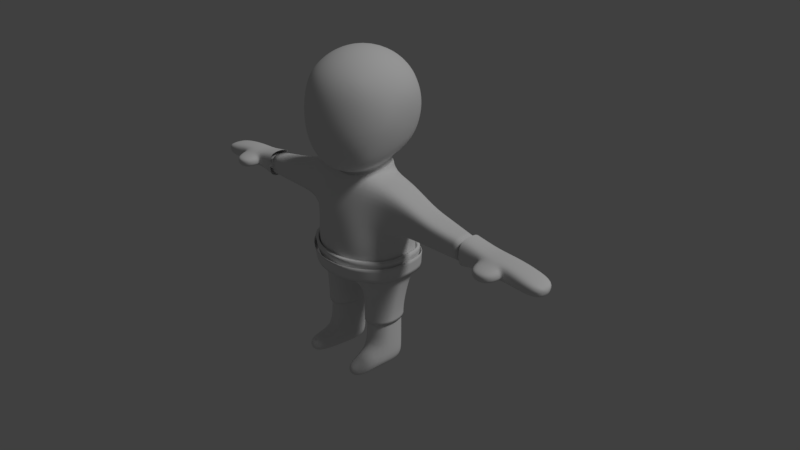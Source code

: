 # Source: hero_base.blend  (saved by Blender 2.79.0; exported with 4.5.12 LTS)
import bpy
from mathutils import Matrix  # noqa: F401  (used for matrix-valued properties, if any)

bpy.ops.wm.read_factory_settings(use_empty=True)
scene = bpy.context.scene
scene.name = 'Scene'

# ---- collections
col_collection_1 = bpy.data.collections.new('Collection 1'); scene.collection.children.link(col_collection_1)

# ---- materials (node trees are filled in below, after node groups)
mat_hero = bpy.data.materials.new('hero')
mat_hero.alpha_threshold = 0.0
mat_hero.use_transparent_shadow = False
mat_hero.roughness = 0.5

# ---- material node trees

# ---- world
world_world = bpy.data.worlds.new('World'); scene.world = world_world
world_world.color = (0.05088, 0.05088, 0.05088)
world_world.use_sun_shadow = False
world_world.sun_shadow_jitter_overblur = 0.0
world_world.cycles.sampling_method = 'MANUAL'

# ---- cameras
cam_camera = bpy.data.cameras.new('Camera')
cam_camera.clip_end = 100.0
cam_camera.lens = 35.0
cam_camera.sensor_width = 32.0
cam_camera.sensor_height = 18.0
cam_camera.ortho_scale = 7.314
cam_camera.dof.focus_distance = 0.0
cam_camera.dof.aperture_fstop = 128.0

# ---- lights
light_lamp = bpy.data.lights.new('Lamp', 'SUN')
light_lamp.transmission_factor = 0.0
light_lamp.cutoff_distance = 30.0
light_lamp.angle = 0.1993
light_lamp.energy = 1.0
light_lamp.shadow_buffer_clip_start = 1.001
light_lamp.shadow_soft_size = 0.1
light_lamp.shadow_cascade_max_distance = 1000.0

# ---- meshes
me_cube_006 = bpy.data.meshes.new('Cube.006')
me_cube_006.from_pydata([(0.4113, 0.002855, -6.61), (0.5554, -0.6979, -6.61), (0.5493, 0.5169, -6.61), (1.094, 0.6037, -6.61), (1.321, 0.005262, -6.61), (1.182, -0.5953, -6.61), (0.4113, 0.002855, -7.627), (0.5331, -0.6667, -7.601), (0.5493, 0.5169, -7.627), (1.094, 0.6037, -7.627), (1.321, 0.005262, -7.627), (1.198, -0.5668, -7.605), (0.4322, 0.002135, -8.234), (0.5453, -0.6391, -8.238), (0.5606, 0.5047, -8.229), (1.086, 0.5901, -8.228), (1.301, 0.003994, -8.233), (1.18, -0.5394, -8.241), (1.256, -1.534, -7.579), (1.256, -1.534, -8.228), (0.6954, -1.643, -7.579), (0.6954, -1.643, -8.227)], [], [(3, 4, 10, 9), (5, 1, 7, 11), (6, 8, 14, 12), (10, 11, 17, 16), (2, 3, 9, 8), (1, 0, 6, 7), (4, 5, 11, 10), (0, 2, 8, 6), (13, 12, 16, 17), (12, 14, 15, 16), (13, 17, 19, 21), (9, 10, 16, 15), (8, 9, 15, 14), (7, 6, 12, 13), (18, 20, 21, 19), (17, 11, 18, 19), (11, 7, 20, 18), (7, 13, 21, 20)])
me_cube_006.polygons.foreach_set('use_smooth', [True] * 18)
_uv = me_cube_006.uv_layers.new(name='UVMap')
_uv.uv.foreach_set('vector', [0.719, 0.9099, 0.6779, 0.9331, 0.6813, 0.8924, 0.6823, 0.8889, 0.6408, 0.9086, 0.6434, 0.8674, 0.6755, 0.8909, 0.6779, 0.8932, 0.6769, 0.8882, 0.6796, 0.8874, 0.6792, 0.8895, 0.6782, 0.8897, 0.6813, 0.8924, 0.6779, 0.8932, 0.6778, 0.8908, 0.6791, 0.8906, 0.719, 0.8733, 0.719, 0.9099, 0.6823, 0.8889, 0.6796, 0.8874, 0.6434, 0.8674, 0.6903, 0.8492, 0.6769, 0.8882, 0.6755, 0.8909, 0.6779, 0.9331, 0.6408, 0.9086, 0.6779, 0.8932, 0.6813, 0.8924, 0.6903, 0.8492, 0.719, 0.8733, 0.6796, 0.8874, 0.6769, 0.8882, 0.6772, 0.8904, 0.6782, 0.8897, 0.6791, 0.8906, 0.6778, 0.8908, 0.6782, 0.8897, 0.6792, 0.8895, 0.6796, 0.8898, 0.6791, 0.8906, 0.6772, 0.8904, 0.6778, 0.8908, 0.6768, 0.8905, 0.6757, 0.8901, 0.6823, 0.8889, 0.6813, 0.8924, 0.6791, 0.8906, 0.6796, 0.8898, 0.6796, 0.8874, 0.6823, 0.8889, 0.6796, 0.8898, 0.6792, 0.8895, 0.6755, 0.8909, 0.6769, 0.8882, 0.6782, 0.8897, 0.6772, 0.8904, 0.677, 0.8908, 0.6765, 0.8907, 0.6757, 0.8901, 0.6768, 0.8905, 0.6778, 0.8908, 0.6779, 0.8932, 0.677, 0.8908, 0.6768, 0.8905, 0.6779, 0.8932, 0.6755, 0.8909, 0.6765, 0.8907, 0.677, 0.8908, 0.6755, 0.8909, 0.6772, 0.8904, 0.6757, 0.8901, 0.6765, 0.8907])
me_cube_006.materials.append(mat_hero)
me_cube_006.use_remesh_preserve_volume = False
me_cube_006.use_remesh_preserve_attributes = False
me_cube_006.use_mirror_vertex_groups = False
me_cube_006.update()
me_cube_005 = bpy.data.meshes.new('Cube.005')
me_cube_005.from_pydata([(0.6724, -1.434, -4.31), (0.0, -1.452, -4.32), (1.677, -0.746, -4.284), (0.6219, 1.24, -4.28), (0.0, 1.298, -4.282), (1.738, -0.0002563, -4.265), (1.644, 1.068, -4.276), (0.6301, -1.308, -4.792), (0.0, -1.373, -4.799), (1.666, -0.7347, -4.77), (0.5809, 1.192, -4.767), (0.0, 1.291, -4.766), (1.724, -4.424e-05, -4.748), (1.629, 1.058, -4.768)], [], [(10, 3, 6, 13), (0, 7, 9, 2), (6, 5, 12, 13), (5, 2, 9, 12), (4, 3, 10, 11), (0, 1, 8, 7)])
me_cube_005.polygons.foreach_set('use_smooth', [True] * 6)
_uv = me_cube_005.uv_layers.new(name='UVMap')
_uv.uv.foreach_set('vector', [0.694, 0.9262, 0.6954, 0.9124, 0.7212, 0.9124, 0.7222, 0.9256, 0.7895, 0.8933, 0.7942, 0.9062, 0.7656, 0.9163, 0.7619, 0.9038, 0.7212, 0.9124, 0.7456, 0.9083, 0.7484, 0.9207, 0.7222, 0.9256, 0.7456, 0.9083, 0.7619, 0.9038, 0.7656, 0.9163, 0.7484, 0.9207, 0.6769, 0.9116, 0.6954, 0.9124, 0.694, 0.9262, 0.6765, 0.9256, 0.7895, 0.8933, 0.8057, 0.8879, 0.8099, 0.9008, 0.7942, 0.9062])
me_cube_005.materials.append(mat_hero)
me_cube_005.use_remesh_preserve_volume = False
me_cube_005.use_remesh_preserve_attributes = False
me_cube_005.use_mirror_vertex_groups = False
me_cube_005.update()
me_cube_004 = bpy.data.meshes.new('Cube.004')
me_cube_004.from_pydata([(0.0, -1.084, -5.288), (0.0, 0.9608, -5.288), (0.3849, 0.002431, -5.278), (0.5678, 0.7858, -5.254), (0.6054, -0.9105, -5.258), (1.546, 0.00251, -5.2), (1.399, -0.5564, -5.206), (1.287, 0.858, -5.225), (0.0, 3.553e-15, -5.319), (0.3295, 0.00467, -6.219), (0.5102, -0.7661, -6.222), (0.49, 0.5731, -6.228), (1.137, 0.672, -6.237), (1.402, 0.007782, -6.231), (1.24, -0.6523, -6.227), (0.3295, 0.00568, -6.61), (0.5084, -0.765, -6.61), (0.4935, 0.5768, -6.61), (1.135, 0.6742, -6.61), (1.402, 0.01047, -6.61), (1.239, -0.654, -6.61), (0.6522, -1.371, -4.298), (0.0, -1.386, -4.306), (1.62, -0.7117, -4.278), (0.613, 1.174, -4.276), (0.0, 1.231, -4.278), (1.671, -0.0004323, -4.263), (1.595, 1.022, -4.271), (0.6101, -1.245, -4.78), (0.0, -1.307, -4.785), (1.609, -0.7, -4.764), (0.5721, 1.125, -4.763), (0.0, 1.225, -4.762), (1.657, -0.000193, -4.746), (1.581, 1.012, -4.764)], [], [(2, 3, 11, 9), (28, 29, 0, 4), (3, 7, 12, 11), (32, 31, 3, 1), (33, 30, 6, 5), (34, 33, 5, 7), (28, 4, 6, 30), (8, 2, 4, 0), (1, 3, 2, 8), (9, 11, 17, 15), (13, 14, 20, 19), (4, 2, 9, 10), (5, 6, 14, 13), (7, 5, 13, 12), (6, 4, 10, 14), (14, 10, 16, 20), (12, 13, 19, 18), (11, 12, 18, 17), (10, 9, 15, 16), (31, 24, 27, 34), (3, 31, 34, 7), (21, 28, 30, 23), (27, 26, 33, 34), (26, 23, 30, 33), (25, 24, 31, 32), (21, 22, 29, 28)])
me_cube_004.polygons.foreach_set('use_smooth', [True] * 26)
_uv = me_cube_004.uv_layers.new(name='UVMap')
_uv.uv.foreach_set('vector', [0.4548, 0.7286, 0.4738, 0.7022, 0.479, 0.729, 0.4768, 0.733, 0.4698, 0.7887, 0.4448, 0.7939, 0.4408, 0.7714, 0.4663, 0.7647, 0.4738, 0.7022, 0.5001, 0.7123, 0.4852, 0.7291, 0.479, 0.729, 0.4658, 0.6673, 0.4854, 0.681, 0.4738, 0.7022, 0.4535, 0.6882, 0.5224, 0.7416, 0.5132, 0.7678, 0.4992, 0.7551, 0.5061, 0.7392, 0.5191, 0.7038, 0.5224, 0.7416, 0.5061, 0.7392, 0.5001, 0.7123, 0.4698, 0.7887, 0.4663, 0.7647, 0.4992, 0.7551, 0.5132, 0.7678, 0.4408, 0.7263, 0.4548, 0.7286, 0.4663, 0.7647, 0.4408, 0.7714, 0.4535, 0.6882, 0.4738, 0.7022, 0.4548, 0.7286, 0.4408, 0.7263, 0.4768, 0.733, 0.479, 0.729, 0.4805, 0.7314, 0.4793, 0.7334, 0.4863, 0.7352, 0.4832, 0.739, 0.4823, 0.737, 0.4838, 0.7346, 0.4663, 0.7647, 0.4548, 0.7286, 0.4768, 0.733, 0.4782, 0.7383, 0.5061, 0.7392, 0.4992, 0.7551, 0.4832, 0.739, 0.4863, 0.7352, 0.5001, 0.7123, 0.5061, 0.7392, 0.4863, 0.7352, 0.4852, 0.7291, 0.4992, 0.7551, 0.4663, 0.7647, 0.4782, 0.7383, 0.4832, 0.739, 0.4832, 0.739, 0.4782, 0.7383, 0.4797, 0.7363, 0.4823, 0.737, 0.4852, 0.7291, 0.4863, 0.7352, 0.4838, 0.7346, 0.4829, 0.7319, 0.479, 0.729, 0.4852, 0.7291, 0.4829, 0.7319, 0.4805, 0.7314, 0.4782, 0.7383, 0.4768, 0.733, 0.4793, 0.7334, 0.4797, 0.7363, 0.5573, 0.6615, 0.5572, 0.6745, 0.5311, 0.6762, 0.5307, 0.6632, 0.4738, 0.7022, 0.4854, 0.681, 0.5191, 0.7038, 0.5001, 0.7123, 0.4546, 0.6761, 0.4556, 0.663, 0.4855, 0.664, 0.4854, 0.6767, 0.5311, 0.6762, 0.5042, 0.6769, 0.504, 0.6642, 0.5307, 0.6632, 0.5042, 0.6769, 0.4854, 0.6767, 0.4855, 0.664, 0.504, 0.6642, 0.5733, 0.6734, 0.5572, 0.6745, 0.5573, 0.6615, 0.5725, 0.6607, 0.4546, 0.6761, 0.4377, 0.6733, 0.4397, 0.6607, 0.4556, 0.663])
me_cube_004.materials.append(mat_hero)
me_cube_004.use_remesh_preserve_volume = False
me_cube_004.use_remesh_preserve_attributes = False
me_cube_004.use_mirror_vertex_groups = False
me_cube_004.update()
me_cube_003 = bpy.data.meshes.new('Cube.003')
me_cube_003.from_pydata([(0.0, -0.8661, -2.041), (0.0, 0.911, -2.056), (0.8841, 1.01e-05, -1.892), (0.7661, 0.6639, -1.911), (0.7615, -0.7953, -1.903), (1.427, 7.312e-06, -2.014), (1.432, -0.5813, -2.026), (1.427, 0.6587, -2.028), (0.6724, -1.194, -3.36), (0.0, -1.286, -3.359), (0.6625, 0.8022, -3.358), (0.0, 0.9119, -3.358), (1.45, -4.35e-05, -3.396), (1.446, -0.588, -3.373), (1.438, 0.6671, -3.371), (0.6542, 0.8024, -2.711), (0.0, 0.9118, -2.711), (2.521, 7.648e-09, -2.414), (1.422, 0.6735, -2.712), (0.6606, -1.069, -2.703), (0.0, -1.159, -2.699), (1.429, -0.5985, -2.71), (0.6191, -1.263, -4.271), (0.0, -1.274, -4.276), (1.521, -0.6518, -4.262), (0.6003, 1.058, -4.262), (0.0, 1.116, -4.265), (1.554, -9.334e-05, -4.258), (1.509, 0.9433, -4.258), (2.519, -0.4452, -2.428), (2.521, 0.4445, -2.428), (2.508, 7.648e-09, -3.366), (2.51, -0.4453, -3.352), (2.511, 0.4448, -3.353), (2.511, 0.4597, -2.889), (2.51, -0.4598, -2.889), (3.071, 7.648e-09, -2.56), (3.07, -0.4468, -2.575), (3.07, 0.4468, -2.575), (3.061, 7.648e-09, -3.366), (3.063, -0.4464, -3.351), (3.063, 0.4464, -3.351), (3.064, 0.4599, -2.889), (3.064, -0.4599, -2.889), (4.178, 1.558e-08, -2.734), (4.18, -0.3195, -2.748), (4.18, 0.3195, -2.748), (4.171, 1.558e-08, -3.375), (4.174, -0.3181, -3.362), (4.174, 0.3181, -3.362), (4.176, 0.3334, -3.099), (4.176, -0.3334, -3.099), (0.5765, -1.143, -4.734), (0.0, -1.201, -4.739), (1.516, -0.6398, -4.723), (0.5576, 1.016, -4.72), (0.0, 1.117, -4.72), (1.544, -0.0002446, -4.714), (1.501, 0.9363, -4.72), (0.0, 0.867, -1.787), (0.7232, 0.6592, -1.696), (0.8461, 0.0004402, -1.749), (0.719, -0.7213, -1.804), (0.0, -0.8213, -1.931)], [], [(61, 62, 4, 2), (59, 60, 3, 1), (60, 61, 2, 3), (62, 63, 0, 4), (15, 3, 7, 18), (2, 4, 6, 5), (3, 2, 5, 7), (19, 8, 13, 21), (25, 10, 14, 28), (13, 12, 31, 32), (21, 13, 32, 35), (16, 15, 10, 11), (19, 20, 9, 8), (4, 0, 20, 19), (1, 3, 15, 16), (18, 7, 30, 34), (14, 18, 34, 33), (4, 19, 21, 6), (10, 15, 18, 14), (55, 25, 28, 58), (8, 22, 24, 13), (14, 12, 27, 28), (12, 13, 24, 27), (11, 10, 25, 26), (8, 9, 23, 22), (5, 6, 29, 17), (6, 21, 35, 29), (7, 5, 17, 30), (12, 14, 33, 31), (35, 32, 40, 43), (33, 34, 42, 41), (17, 29, 37, 36), (31, 33, 41, 39), (34, 30, 38, 42), (29, 35, 43, 37), (32, 31, 39, 40), (30, 17, 36, 38), (40, 39, 47, 48), (36, 37, 45, 44), (42, 38, 46, 50), (41, 42, 50, 49), (39, 41, 49, 47), (38, 36, 44, 46), (43, 40, 48, 51), (37, 43, 51, 45), (22, 52, 54, 24), (28, 27, 57, 58), (27, 24, 54, 57), (26, 25, 55, 56), (22, 23, 53, 52)])
me_cube_003.polygons.foreach_set('use_smooth', [True] * 50)
_uv = me_cube_003.uv_layers.new(name='UVMap')
_uv.uv.foreach_set('vector', [0.4502, 0.08262, 0.4039, 0.05356, 0.4074, 0.04402, 0.4543, 0.07254, 0.5335, 0.1018, 0.4883, 0.09852, 0.4896, 0.08395, 0.5376, 0.08577, 0.4883, 0.09852, 0.4502, 0.08262, 0.4543, 0.07254, 0.4896, 0.08395, 0.4039, 0.05356, 0.3601, 0.02878, 0.362, 0.02269, 0.4074, 0.04402, 0.08469, 0.2301, 0.04659, 0.1995, 0.07619, 0.1815, 0.0993, 0.1927, 0.03937, 0.1592, 0.04887, 0.1108, 0.07505, 0.1384, 0.07053, 0.1588, 0.04659, 0.1995, 0.03937, 0.1592, 0.07053, 0.1588, 0.07619, 0.1815, 0.09015, 0.08367, 0.1252, 0.07375, 0.1347, 0.1285, 0.0997, 0.1266, 0.1795, 0.2617, 0.1233, 0.2416, 0.1348, 0.1946, 0.1894, 0.2086, 0.1347, 0.1285, 0.1423, 0.1582, 0.1099, 0.1595, 0.1084, 0.1556, 0.0997, 0.1266, 0.1347, 0.1285, 0.1084, 0.1556, 0.1043, 0.1538, 0.06928, 0.2679, 0.08469, 0.2301, 0.1233, 0.2416, 0.1107, 0.2831, 0.09015, 0.08367, 0.07811, 0.04712, 0.1165, 0.03556, 0.1252, 0.07375, 0.04887, 0.1108, 0.03749, 0.06485, 0.07811, 0.04712, 0.09015, 0.08367, 0.03059, 0.2494, 0.04659, 0.1995, 0.08469, 0.2301, 0.06928, 0.2679, 0.0993, 0.1927, 0.07619, 0.1815, 0.09936, 0.1647, 0.1046, 0.1662, 0.1348, 0.1946, 0.0993, 0.1927, 0.1046, 0.1662, 0.109, 0.1638, 0.04887, 0.1108, 0.09015, 0.08367, 0.0997, 0.1266, 0.07505, 0.1384, 0.1233, 0.2416, 0.08469, 0.2301, 0.0993, 0.1927, 0.1348, 0.1946, 0.2074, 0.2699, 0.1795, 0.2617, 0.1894, 0.2086, 0.2171, 0.2115, 0.1252, 0.07375, 0.1763, 0.06023, 0.1874, 0.1212, 0.1347, 0.1285, 0.1348, 0.1946, 0.1423, 0.1582, 0.1904, 0.1565, 0.1894, 0.2086, 0.1423, 0.1582, 0.1347, 0.1285, 0.1874, 0.1212, 0.1904, 0.1565, 0.1107, 0.2831, 0.1233, 0.2416, 0.1795, 0.2617, 0.1708, 0.2996, 0.1252, 0.07375, 0.1165, 0.03556, 0.1714, 0.02462, 0.1763, 0.06023, 0.07053, 0.1588, 0.07505, 0.1384, 0.09903, 0.1551, 0.098, 0.1599, 0.07505, 0.1384, 0.0997, 0.1266, 0.1043, 0.1538, 0.09903, 0.1551, 0.07619, 0.1815, 0.07053, 0.1588, 0.098, 0.1599, 0.09936, 0.1647, 0.1423, 0.1582, 0.1348, 0.1946, 0.109, 0.1638, 0.1099, 0.1595, 0.1043, 0.1538, 0.1084, 0.1556, 0.1056, 0.1585, 0.1042, 0.1579, 0.109, 0.1638, 0.1046, 0.1662, 0.1042, 0.1616, 0.1057, 0.161, 0.098, 0.1599, 0.09903, 0.1551, 0.1032, 0.1582, 0.1025, 0.1598, 0.1099, 0.1595, 0.109, 0.1638, 0.1057, 0.161, 0.1062, 0.1598, 0.1046, 0.1662, 0.09936, 0.1647, 0.1032, 0.1614, 0.1042, 0.1616, 0.09903, 0.1551, 0.1043, 0.1538, 0.1042, 0.1579, 0.1032, 0.1582, 0.1084, 0.1556, 0.1099, 0.1595, 0.1062, 0.1598, 0.1056, 0.1585, 0.09936, 0.1647, 0.098, 0.1599, 0.1025, 0.1598, 0.1032, 0.1614, 0.1056, 0.1585, 0.1062, 0.1598, 0.1046, 0.1598, 0.1046, 0.1598, 0.1025, 0.1598, 0.1032, 0.1582, 0.1045, 0.1598, 0.1046, 0.1598, 0.1042, 0.1616, 0.1032, 0.1614, 0.1046, 0.1598, 0.1046, 0.1598, 0.1057, 0.161, 0.1042, 0.1616, 0.1046, 0.1598, 0.1046, 0.1598, 0.1062, 0.1598, 0.1057, 0.161, 0.1046, 0.1598, 0.1046, 0.1598, 0.1032, 0.1614, 0.1025, 0.1598, 0.1046, 0.1598, 0.1046, 0.1598, 0.1042, 0.1579, 0.1056, 0.1585, 0.1046, 0.1598, 0.1045, 0.1598, 0.1032, 0.1582, 0.1042, 0.1579, 0.1045, 0.1598, 0.1045, 0.1598, 0.1763, 0.06023, 0.2046, 0.05541, 0.2145, 0.1183, 0.1874, 0.1212, 0.1894, 0.2086, 0.1904, 0.1565, 0.2171, 0.1555, 0.2171, 0.2115, 0.1904, 0.1565, 0.1874, 0.1212, 0.2145, 0.1183, 0.2171, 0.1555, 0.1708, 0.2996, 0.1795, 0.2617, 0.2074, 0.2699, 0.1996, 0.3059, 0.1763, 0.06023, 0.1714, 0.02462, 0.1997, 0.02085, 0.2046, 0.05541])
me_cube_003.materials.append(mat_hero)
me_cube_003.use_remesh_preserve_volume = False
me_cube_003.use_remesh_preserve_attributes = False
me_cube_003.use_mirror_vertex_groups = False
me_cube_003.update()
me_cube_002 = bpy.data.meshes.new('Cube.002')
me_cube_002.from_pydata([(4.204, 0.0007037, -2.629), (4.198, -0.387, -2.666), (4.195, 0.3892, -2.667), (4.205, 0.0006175, -3.479), (4.198, -0.3866, -3.442), (4.196, 0.3865, -3.443), (4.17, 0.4414, -3.104), (4.175, -0.4414, -3.098), (4.933, 0.02172, -2.79), (4.896, -0.3338, -2.806), (4.926, 0.4239, -2.843), (4.96, 0.00127, -3.307), (4.919, -0.3386, -3.297), (4.954, 0.3959, -3.262), (4.943, 0.4411, -3.133), (4.83, -0.3921, -3.133), (5.496, 0.02191, -2.789), (5.521, -0.3117, -2.8), (5.494, 0.4181, -2.837), (5.505, 0.001314, -3.314), (5.541, -0.3361, -3.303), (5.507, 0.393, -3.271), (5.514, 0.441, -3.14), (5.629, -0.3905, -3.12), (6.32, -0.4403, -3.115), (6.305, -0.3967, -3.357), (6.321, 0.4403, -3.121), (6.335, 0.3921, -2.935), (6.333, 0.0006372, -2.891), (6.332, -0.3887, -2.931), (6.288, 0.000365, -3.403), (6.306, 0.3964, -3.357), (4.789, -0.4537, -3.13), (4.828, -0.4454, -3.244), (4.832, -0.4777, -2.888), (5.669, -0.4476, -3.124), (5.63, -0.4456, -3.243), (5.627, -0.4657, -2.886), (4.938, -0.8734, -3.13), (4.959, -0.8342, -3.317), (4.957, -0.8592, -2.991), (5.519, -0.8734, -3.129), (5.498, -0.8342, -3.317), (5.5, -0.8592, -2.991), (6.8, -0.3239, -3.117), (6.832, -0.257, -3.386), (6.8, 0.324, -3.117), (6.861, 0.2276, -3.078), (6.862, 7.709e-05, -3.066), (6.861, -0.2274, -3.078), (6.841, 3.139e-08, -3.402), (6.832, 0.257, -3.386)], [], [(7, 4, 12, 15), (1, 7, 15, 9), (4, 3, 11, 12), (0, 1, 9, 8), (6, 2, 10, 14), (5, 6, 14, 13), (3, 5, 13, 11), (2, 0, 8, 10), (13, 14, 22, 21), (11, 13, 21, 19), (10, 8, 16, 18), (17, 9, 34, 37), (15, 12, 33, 32), (12, 11, 19, 20), (8, 9, 17, 16), (14, 10, 18, 22), (22, 18, 27, 26), (29, 24, 44, 49), (21, 22, 26, 31), (19, 21, 31, 30), (18, 16, 28, 27), (23, 20, 25, 24), (17, 23, 24, 29), (20, 19, 30, 25), (16, 17, 29, 28), (32, 33, 39, 38), (36, 35, 41, 42), (9, 15, 32, 34), (20, 23, 35, 36), (23, 17, 37, 35), (12, 20, 36, 33), (38, 39, 42, 41), (40, 38, 41, 43), (33, 36, 42, 39), (35, 37, 43, 41), (34, 32, 38, 40), (37, 34, 40, 43), (44, 45, 50, 51, 46, 47, 48, 49), (25, 30, 50, 45), (28, 29, 49, 48), (26, 27, 47, 46), (31, 26, 46, 51), (30, 31, 51, 50), (27, 28, 48, 47), (24, 25, 45, 44)])
me_cube_002.polygons.foreach_set('use_smooth', [True] * 45)
_uv = me_cube_002.uv_layers.new(name='UVMap')
_uv.uv.foreach_set('vector', [0.7575, 0.9275, 0.7306, 0.9497, 0.7174, 0.9095, 0.723, 0.9094, 0.7588, 0.8853, 0.7575, 0.9275, 0.723, 0.9094, 0.7214, 0.8998, 0.7306, 0.9497, 0.6933, 0.9497, 0.7116, 0.9089, 0.7174, 0.9095, 0.7366, 0.857, 0.7588, 0.8853, 0.7214, 0.8998, 0.7167, 0.8957, 0.6619, 0.8869, 0.6966, 0.8502, 0.7098, 0.8971, 0.7077, 0.9014, 0.663, 0.9234, 0.6619, 0.8869, 0.7077, 0.9014, 0.7076, 0.9034, 0.6933, 0.9497, 0.663, 0.9234, 0.7076, 0.9034, 0.7116, 0.9089, 0.6966, 0.8502, 0.7366, 0.857, 0.7167, 0.8957, 0.7098, 0.8971, 0.7076, 0.9034, 0.7077, 0.9014, 0.7132, 0.9023, 0.7132, 0.9027, 0.7116, 0.9089, 0.7076, 0.9034, 0.7132, 0.9027, 0.7141, 0.9035, 0.7098, 0.8971, 0.7167, 0.8957, 0.7148, 0.9012, 0.7135, 0.9015, 0.7156, 0.9019, 0.7214, 0.8998, 0.721, 0.9017, 0.7157, 0.9025, 0.723, 0.9094, 0.7174, 0.9095, 0.7187, 0.9088, 0.7207, 0.9073, 0.7174, 0.9095, 0.7116, 0.9089, 0.7141, 0.9035, 0.7151, 0.9035, 0.7167, 0.8957, 0.7214, 0.8998, 0.7156, 0.9019, 0.7148, 0.9012, 0.7077, 0.9014, 0.7098, 0.8971, 0.7135, 0.9015, 0.7132, 0.9023, 0.7132, 0.9023, 0.7135, 0.9015, 0.7144, 0.9025, 0.7144, 0.9025, 0.7144, 0.9025, 0.7145, 0.9025, 0.7145, 0.9025, 0.7145, 0.9025, 0.7132, 0.9027, 0.7132, 0.9023, 0.7144, 0.9025, 0.7145, 0.9025, 0.7141, 0.9035, 0.7132, 0.9027, 0.7145, 0.9025, 0.7145, 0.9025, 0.7135, 0.9015, 0.7148, 0.9012, 0.7144, 0.9025, 0.7144, 0.9025, 0.7153, 0.9029, 0.7151, 0.9035, 0.7145, 0.9025, 0.7145, 0.9025, 0.7156, 0.9019, 0.7153, 0.9029, 0.7145, 0.9025, 0.7144, 0.9025, 0.7151, 0.9035, 0.7141, 0.9035, 0.7145, 0.9025, 0.7145, 0.9025, 0.7148, 0.9012, 0.7156, 0.9019, 0.7144, 0.9025, 0.7144, 0.9025, 0.7207, 0.9073, 0.7187, 0.9088, 0.7164, 0.9036, 0.7166, 0.9034, 0.7154, 0.9032, 0.7155, 0.903, 0.7161, 0.9031, 0.716, 0.9033, 0.7214, 0.8998, 0.723, 0.9094, 0.7207, 0.9073, 0.721, 0.9017, 0.7151, 0.9035, 0.7153, 0.9029, 0.7155, 0.903, 0.7154, 0.9032, 0.7153, 0.9029, 0.7156, 0.9019, 0.7157, 0.9025, 0.7155, 0.903, 0.7174, 0.9095, 0.7151, 0.9035, 0.7154, 0.9032, 0.7187, 0.9088, 0.7166, 0.9034, 0.7164, 0.9036, 0.716, 0.9033, 0.7161, 0.9031, 0.7167, 0.9032, 0.7166, 0.9034, 0.7161, 0.9031, 0.7161, 0.903, 0.7187, 0.9088, 0.7154, 0.9032, 0.716, 0.9033, 0.7164, 0.9036, 0.7155, 0.903, 0.7157, 0.9025, 0.7161, 0.903, 0.7161, 0.9031, 0.721, 0.9017, 0.7207, 0.9073, 0.7166, 0.9034, 0.7167, 0.9032, 0.7157, 0.9025, 0.721, 0.9017, 0.7167, 0.9032, 0.7161, 0.903, 0.7145, 0.9025, 0.7145, 0.9025, 0.7145, 0.9025, 0.7145, 0.9025, 0.7145, 0.9025, 0.7145, 0.9025, 0.7145, 0.9025, 0.7145, 0.9025, 0.7145, 0.9025, 0.7145, 0.9025, 0.7145, 0.9025, 0.7145, 0.9025, 0.7144, 0.9025, 0.7144, 0.9025, 0.7145, 0.9025, 0.7145, 0.9025, 0.7144, 0.9025, 0.7144, 0.9025, 0.7145, 0.9025, 0.7145, 0.9025, 0.7145, 0.9025, 0.7144, 0.9025, 0.7145, 0.9025, 0.7145, 0.9025, 0.7145, 0.9025, 0.7145, 0.9025, 0.7145, 0.9025, 0.7145, 0.9025, 0.7144, 0.9025, 0.7144, 0.9025, 0.7145, 0.9025, 0.7145, 0.9025, 0.7145, 0.9025, 0.7145, 0.9025, 0.7145, 0.9025, 0.7145, 0.9025])
me_cube_002.materials.append(mat_hero)
me_cube_002.use_remesh_preserve_volume = False
me_cube_002.use_remesh_preserve_attributes = False
me_cube_002.use_mirror_vertex_groups = False
me_cube_002.update()
me_cube_001 = bpy.data.meshes.new('Cube.001')
me_cube_001.from_pydata([(1.0, -1.0, -1.509), (1.0, -1.0, 1.0), (1.0, 1.0, -1.0), (1.0, 1.0, 1.0), (0.0, 1.078, -1.225), (0.0, 1.225, 1.225), (1.225, 1.225, 0.0), (1.225, 0.0, -1.225), (1.225, 0.0, 1.225), (1.225, -1.225, -0.2861), (0.0, -1.225, -1.733), (0.0, -1.225, 1.225), (0.0, 0.0, 1.732), (0.0, -0.8222, -2.061), (0.0, -1.732, -0.2861), (1.637, 0.0, 0.0), (0.0, 1.534, 0.0), (0.5246, 1.167, 1.167), (1.167, 1.167, -0.5246), (1.167, 0.5246, -1.167), (1.167, -0.5246, 1.167), (1.167, -1.167, -0.9507), (0.5246, -1.167, -1.676), (0.5246, 1.027, -1.167), (1.167, 1.167, 0.5246), (1.167, -0.5246, -1.414), (1.167, 0.5246, 1.167), (1.167, -1.167, 0.5246), (0.5246, -1.167, 1.167), (0.0, -0.6628, 1.6), (0.0, 0.6628, 1.6), (0.6628, 0.0, 1.6), (0.0, -0.7355, -1.847), (0.0, 0.7773, -1.524), (0.7476, 0.0, -1.6), (0.6628, -1.6, -0.2861), (0.0, -1.6, -1.089), (0.0, -1.6, 0.6628), (1.6, -0.6628, 0.0), (1.505, 0.6628, 0.0), (1.505, 0.0, -0.6628), (1.6, 0.0, 0.6628), (0.6628, 1.46, 0.0), (0.0, 1.402, -0.6628), (0.0, 1.488, 0.6628), (0.626, 1.344, -0.6368), (1.484, 0.626, 0.6368), (1.389, 0.626, -0.6368), (1.484, -0.626, -0.6368), (0.626, -1.484, 0.6368), (0.626, -1.484, -1.063), (0.6368, 0.626, -1.484), (0.6368, 0.626, 1.484), (0.6368, -0.626, 1.484), (0.6368, -0.626, -1.731), (1.484, -0.626, 0.6368), (0.626, 1.344, 0.6368), (0.0, 0.8646, -2.061), (0.8538, 8.882e-16, -1.929), (0.7431, 0.626, -1.929), (0.7431, -0.7591, -1.929), (0.0, -0.9893, -5.155), (0.0, 0.8673, -5.155), (0.494, 3.553e-15, -5.155), (0.6057, 0.6602, -5.155), (0.6028, -0.7824, -5.155), (1.414, 5.329e-15, -2.061), (1.414, -0.553, -2.061), (1.414, 0.626, -2.061), (1.388, 3.553e-15, -5.155), (1.274, -0.4629, -5.155), (1.201, 0.7363, -5.155), (0.6553, -1.15, -3.364), (0.0, -1.239, -3.364), (0.6553, 0.755, -3.364), (0.0, 0.8646, -3.364), (1.414, 5.329e-15, -3.364), (1.414, -0.553, -3.364), (1.414, 0.626, -3.364), (0.6461, 0.755, -2.713), (0.0, 0.8646, -2.713), (2.507, 7.648e-09, -2.46), (1.414, 0.626, -2.713), (0.6461, -1.025, -2.713), (0.0, -1.113, -2.713), (1.414, -0.553, -2.713), (0.0, 3.553e-15, -5.155), (0.494, 3.553e-15, -6.218), (0.6028, -0.6301, -6.218), (0.6057, 0.4563, -6.218), (1.052, 0.5324, -6.218), (1.238, 3.553e-15, -6.218), (1.124, -0.5359, -6.218), (0.494, 3.553e-15, -6.61), (0.6028, -0.6301, -6.61), (0.6057, 0.4563, -6.61), (1.052, 0.5324, -6.61), (1.238, 3.553e-15, -6.61), (1.124, -0.5359, -6.61), (0.494, 3.553e-15, -7.627), (0.6028, -0.6301, -7.627), (0.6057, 0.4563, -7.627), (1.052, 0.5324, -7.627), (1.238, 3.553e-15, -7.627), (1.124, -0.5359, -7.627), (0.494, 3.553e-15, -8.179), (0.6028, -0.6301, -8.179), (0.6057, 0.4563, -8.179), (1.052, 0.5324, -8.179), (1.238, 3.553e-15, -8.179), (1.124, -0.5359, -8.179), (1.202, -1.494, -7.627), (1.202, -1.494, -8.179), (0.7347, -1.588, -7.627), (0.7347, -1.588, -8.179), (0.604, -1.217, -4.268), (0.0, -1.226, -4.272), (1.479, -0.6281, -4.262), (0.5944, 1.011, -4.267), (0.0, 1.069, -4.269), (1.506, 3.553e-15, -4.26), (1.475, 0.9098, -4.263), (2.507, -0.4118, -2.46), (2.507, 0.4118, -2.46), (2.507, 7.648e-09, -3.318), (2.507, -0.4118, -3.318), (2.507, 0.4118, -3.318), (2.507, 0.4118, -2.889), (2.507, -0.4118, -2.889), (3.061, 7.648e-09, -2.607), (3.061, -0.4118, -2.607), (3.061, 0.4118, -2.607), (3.061, 7.648e-09, -3.318), (3.061, -0.4118, -3.318), (3.061, 0.4118, -3.318), (3.061, 0.4118, -2.889), (3.061, -0.4118, -2.889), (4.171, 1.558e-08, -2.781), (4.171, -0.2855, -2.781), (4.171, 0.2855, -2.781), (4.171, 1.558e-08, -3.327), (4.171, -0.2855, -3.327), (4.171, 0.2855, -3.327), (4.171, 0.2855, -3.099), (4.171, -0.2855, -3.099), (4.916, 0.02027, -2.945), (4.916, -0.2653, -2.945), (4.916, 0.3058, -2.945), (4.944, 1.558e-08, -3.152), (4.944, -0.2855, -3.152), (4.944, 0.2855, -3.152), (4.944, 0.2855, -3.122), (4.944, -0.2855, -3.122), (5.487, 0.02027, -2.945), (5.487, -0.2653, -2.945), (5.487, 0.3058, -2.945), (5.514, 1.558e-08, -3.159), (5.514, -0.2855, -3.159), (5.514, 0.2855, -3.159), (5.514, 0.2855, -3.129), (5.514, -0.2855, -3.122), (6.302, -0.2855, -3.122), (6.302, -0.2855, -3.247), (6.302, 0.2855, -3.122), (6.302, 0.2855, -3.044), (6.302, 1.558e-08, -3.044), (6.302, -0.2855, -3.044), (6.302, 1.558e-08, -3.247), (6.302, 0.2855, -3.247), (4.944, -0.4356, -3.122), (4.944, -0.4356, -3.14), (4.944, -0.4356, -2.989), (5.514, -0.4356, -3.122), (5.514, -0.4356, -3.14), (5.514, -0.4356, -2.989), (5.031, -0.7485, -3.126), (5.031, -0.7485, -3.209), (5.031, -0.7485, -3.072), (5.426, -0.7485, -3.126), (5.426, -0.7485, -3.209), (5.426, -0.7485, -3.072), (6.737, -0.1844, -3.128), (6.737, -0.1844, -3.287), (6.737, 0.1844, -3.128), (6.737, 0.1844, -3.159), (6.737, 2.458e-08, -3.159), (6.737, -0.1844, -3.159), (6.737, 2.458e-08, -3.287), (6.737, 0.1844, -3.287), (0.5626, -1.098, -4.725), (0.0, -1.154, -4.729), (1.475, -0.6156, -4.719), (0.552, 0.9684, -4.717), (0.0, 1.069, -4.718), (1.496, -0.0001146, -4.713), (1.466, 0.9033, -4.718), (0.0, 0.821, -1.792), (0.69, 0.626, -1.707), (0.8007, 4.441e-16, -1.765), (0.69, -0.6925, -1.83), (0.0, -0.7788, -1.954)], [], [(56, 17, 3, 24), (55, 20, 1, 27), (54, 25, 0, 22), (53, 29, 11, 28), (52, 30, 12, 31), (51, 19, 7, 34), (50, 35, 14, 36), (49, 28, 11, 37), (48, 38, 9, 21), (47, 39, 15, 40), (46, 26, 8, 41), (45, 42, 6, 18), (23, 45, 18, 2), (4, 43, 45, 23), (43, 16, 42, 45), (39, 46, 41, 15), (6, 24, 46, 39), (24, 3, 26, 46), (19, 47, 40, 7), (2, 18, 47, 19), (18, 6, 39, 47), (25, 48, 21, 0), (7, 40, 48, 25), (40, 15, 38, 48), (35, 49, 37, 14), (9, 27, 49, 35), (27, 1, 28, 49), (22, 50, 36, 10), (0, 21, 50, 22), (21, 9, 35, 50), (198, 199, 60, 58), (4, 23, 51, 33), (23, 2, 19, 51), (26, 52, 31, 8), (3, 17, 52, 26), (17, 5, 30, 52), (20, 53, 28, 1), (8, 31, 53, 20), (31, 12, 29, 53), (32, 54, 22, 10), (196, 197, 59, 57), (34, 7, 25, 54), (38, 55, 27, 9), (15, 41, 55, 38), (41, 8, 20, 55), (42, 56, 24, 6), (16, 44, 56, 42), (44, 5, 17, 56), (197, 198, 58, 59), (199, 200, 13, 60), (63, 64, 89, 87), (189, 190, 61, 65), (64, 71, 90, 89), (193, 192, 64, 62), (194, 191, 70, 69), (195, 194, 69, 71), (79, 59, 68, 82), (189, 65, 70, 191), (58, 60, 67, 66), (59, 58, 66, 68), (83, 72, 77, 85), (118, 74, 78, 121), (77, 76, 124, 125), (85, 77, 125, 128), (80, 79, 74, 75), (83, 84, 73, 72), (60, 13, 84, 83), (57, 59, 79, 80), (82, 68, 123, 127), (78, 82, 127, 126), (60, 83, 85, 67), (74, 79, 82, 78), (86, 63, 65, 61), (62, 64, 63, 86), (87, 89, 95, 93), (91, 92, 98, 97), (65, 63, 87, 88), (69, 70, 92, 91), (71, 69, 91, 90), (70, 65, 88, 92), (96, 97, 103, 102), (98, 94, 100, 104), (92, 88, 94, 98), (90, 91, 97, 96), (89, 90, 96, 95), (88, 87, 93, 94), (99, 101, 107, 105), (103, 104, 110, 109), (95, 96, 102, 101), (94, 93, 99, 100), (97, 98, 104, 103), (93, 95, 101, 99), (106, 105, 109, 110), (105, 107, 108, 109), (106, 110, 112, 114), (102, 103, 109, 108), (101, 102, 108, 107), (100, 99, 105, 106), (111, 113, 114, 112), (110, 104, 111, 112), (104, 100, 113, 111), (100, 106, 114, 113), (192, 118, 121, 195), (72, 115, 117, 77), (78, 76, 120, 121), (76, 77, 117, 120), (75, 74, 118, 119), (72, 73, 116, 115), (66, 67, 122, 81), (67, 85, 128, 122), (68, 66, 81, 123), (76, 78, 126, 124), (128, 125, 133, 136), (126, 127, 135, 134), (81, 122, 130, 129), (124, 126, 134, 132), (127, 123, 131, 135), (122, 128, 136, 130), (125, 124, 132, 133), (123, 81, 129, 131), (133, 132, 140, 141), (129, 130, 138, 137), (135, 131, 139, 143), (134, 135, 143, 142), (132, 134, 142, 140), (131, 129, 137, 139), (136, 133, 141, 144), (130, 136, 144, 138), (144, 141, 149, 152), (138, 144, 152, 146), (141, 140, 148, 149), (137, 138, 146, 145), (143, 139, 147, 151), (142, 143, 151, 150), (140, 142, 150, 148), (139, 137, 145, 147), (150, 151, 159, 158), (148, 150, 158, 156), (147, 145, 153, 155), (154, 146, 171, 174), (152, 149, 170, 169), (149, 148, 156, 157), (145, 146, 154, 153), (151, 147, 155, 159), (159, 155, 164, 163), (166, 161, 181, 186), (158, 159, 163, 168), (156, 158, 168, 167), (155, 153, 165, 164), (160, 157, 162, 161), (154, 160, 161, 166), (157, 156, 167, 162), (153, 154, 166, 165), (169, 170, 176, 175), (173, 172, 178, 179), (146, 152, 169, 171), (157, 160, 172, 173), (160, 154, 174, 172), (149, 157, 173, 170), (175, 176, 179, 178), (177, 175, 178, 180), (170, 173, 179, 176), (172, 174, 180, 178), (171, 169, 175, 177), (174, 171, 177, 180), (181, 182, 187, 188, 183, 184, 185, 186), (162, 167, 187, 182), (165, 166, 186, 185), (163, 164, 184, 183), (168, 163, 183, 188), (167, 168, 188, 187), (164, 165, 185, 184), (161, 162, 182, 181), (64, 192, 195, 71), (115, 189, 191, 117), (121, 120, 194, 195), (120, 117, 191, 194), (119, 118, 192, 193), (115, 116, 190, 189), (54, 32, 200, 199), (51, 34, 198, 197), (33, 51, 197, 196), (34, 54, 199, 198)])
me_cube_001.polygons.foreach_set('use_smooth', [True] * 183)
_uv = me_cube_001.uv_layers.new(name='UVMap')
_uv.uv.foreach_set('vector', [0.4847, 0.233, 0.4737, 0.2561, 0.4588, 0.239, 0.4649, 0.219, 0.3893, 0.2161, 0.3933, 0.2444, 0.3656, 0.244, 0.3567, 0.2148, 0.4005, 0.0631, 0.4047, 0.1119, 0.3776, 0.1011, 0.3592, 0.07709, 0.3889, 0.2738, 0.3862, 0.3077, 0.3493, 0.3013, 0.3552, 0.2724, 0.4473, 0.2666, 0.4606, 0.2964, 0.4242, 0.3077, 0.4191, 0.2727, 0.487, 0.1131, 0.4579, 0.14, 0.4318, 0.129, 0.4461, 0.09271, 0.8524, 0.1215, 0.8539, 0.2215, 0.765, 0.2229, 0.7699, 0.1149, 0.8562, 0.3395, 0.8603, 0.4207, 0.7922, 0.4367, 0.7744, 0.3494, 0.3935, 0.1559, 0.3892, 0.1868, 0.3564, 0.1691, 0.3648, 0.1324, 0.4518, 0.1674, 0.446, 0.1941, 0.4183, 0.1895, 0.4238, 0.1601, 0.4408, 0.2181, 0.4378, 0.2421, 0.4166, 0.2437, 0.4162, 0.2169, 0.5, 0.1761, 0.4943, 0.2054, 0.4698, 0.1993, 0.4745, 0.1786, 0.502, 0.1442, 0.5, 0.1761, 0.4745, 0.1786, 0.4789, 0.1555, 0.5313, 0.1415, 0.5324, 0.1773, 0.5, 0.1761, 0.502, 0.1442, 0.5324, 0.1773, 0.5275, 0.2147, 0.4943, 0.2054, 0.5, 0.1761, 0.446, 0.1941, 0.4408, 0.2181, 0.4162, 0.2169, 0.4183, 0.1895, 0.4698, 0.1993, 0.4649, 0.219, 0.4408, 0.2181, 0.446, 0.1941, 0.4649, 0.219, 0.4588, 0.239, 0.4378, 0.2421, 0.4408, 0.2181, 0.4579, 0.14, 0.4518, 0.1674, 0.4238, 0.1601, 0.4318, 0.129, 0.4789, 0.1555, 0.4745, 0.1786, 0.4518, 0.1674, 0.4579, 0.14, 0.4745, 0.1786, 0.4698, 0.1993, 0.446, 0.1941, 0.4518, 0.1674, 0.4047, 0.1119, 0.3935, 0.1559, 0.3648, 0.1324, 0.3776, 0.1011, 0.4318, 0.129, 0.4238, 0.1601, 0.3935, 0.1559, 0.4047, 0.1119, 0.4238, 0.1601, 0.4183, 0.1895, 0.3892, 0.1868, 0.3935, 0.1559, 0.8539, 0.2215, 0.8562, 0.3395, 0.7744, 0.3494, 0.765, 0.2229, 0.9409, 0.2197, 0.9384, 0.3275, 0.8562, 0.3395, 0.8539, 0.2215, 0.9384, 0.3275, 0.928, 0.3982, 0.8603, 0.4207, 0.8562, 0.3395, 0.8535, 0.03054, 0.8524, 0.1215, 0.7699, 0.1149, 0.7846, 0.01742, 0.9217, 0.05083, 0.9352, 0.1309, 0.8524, 0.1215, 0.8535, 0.03054, 0.9352, 0.1309, 0.9409, 0.2197, 0.8539, 0.2215, 0.8524, 0.1215, 0.4502, 0.08262, 0.4039, 0.05356, 0.4074, 0.04402, 0.4543, 0.07254, 0.5313, 0.1415, 0.502, 0.1442, 0.487, 0.1131, 0.5294, 0.1178, 0.502, 0.1442, 0.4789, 0.1555, 0.4579, 0.14, 0.487, 0.1131, 0.4378, 0.2421, 0.4473, 0.2666, 0.4191, 0.2727, 0.4166, 0.2437, 0.4588, 0.239, 0.4737, 0.2561, 0.4473, 0.2666, 0.4378, 0.2421, 0.4737, 0.2561, 0.4913, 0.2755, 0.4606, 0.2964, 0.4473, 0.2666, 0.3933, 0.2444, 0.3889, 0.2738, 0.3552, 0.2724, 0.3656, 0.244, 0.4166, 0.2437, 0.4191, 0.2727, 0.3889, 0.2738, 0.3933, 0.2444, 0.4191, 0.2727, 0.4242, 0.3077, 0.3862, 0.3077, 0.3889, 0.2738, 0.3583, 0.03487, 0.4005, 0.0631, 0.3592, 0.07709, 0.3359, 0.05522, 0.5335, 0.1018, 0.4883, 0.09852, 0.4896, 0.08395, 0.5376, 0.08577, 0.4461, 0.09271, 0.4318, 0.129, 0.4047, 0.1119, 0.4005, 0.0631, 0.3892, 0.1868, 0.3893, 0.2161, 0.3567, 0.2148, 0.3564, 0.1691, 0.4183, 0.1895, 0.4162, 0.2169, 0.3893, 0.2161, 0.3892, 0.1868, 0.4162, 0.2169, 0.4166, 0.2437, 0.3933, 0.2444, 0.3893, 0.2161, 0.4943, 0.2054, 0.4847, 0.233, 0.4649, 0.219, 0.4698, 0.1993, 0.5275, 0.2147, 0.5129, 0.249, 0.4847, 0.233, 0.4943, 0.2054, 0.5129, 0.249, 0.4913, 0.2755, 0.4737, 0.2561, 0.4847, 0.233, 0.4883, 0.09852, 0.4502, 0.08262, 0.4543, 0.07254, 0.4896, 0.08395, 0.4039, 0.05356, 0.3601, 0.02878, 0.362, 0.02269, 0.4074, 0.04402, 0.4975, 0.7128, 0.5208, 0.6786, 0.5309, 0.7178, 0.5294, 0.7202, 0.5136, 0.7983, 0.4758, 0.8076, 0.4692, 0.7769, 0.5102, 0.7625, 0.5208, 0.6786, 0.5545, 0.6909, 0.5343, 0.7179, 0.5309, 0.7178, 0.5018, 0.6271, 0.5321, 0.6465, 0.5208, 0.6786, 0.4871, 0.6542, 0.5876, 0.7301, 0.5755, 0.7665, 0.5553, 0.7471, 0.5629, 0.7272, 0.5823, 0.6759, 0.5876, 0.7301, 0.5629, 0.7272, 0.5545, 0.6909, 0.08469, 0.2301, 0.04659, 0.1995, 0.07619, 0.1815, 0.0993, 0.1927, 0.5136, 0.7983, 0.5102, 0.7625, 0.5553, 0.7471, 0.5755, 0.7665, 0.03937, 0.1592, 0.04887, 0.1108, 0.07505, 0.1384, 0.07053, 0.1588, 0.04659, 0.1995, 0.03937, 0.1592, 0.07053, 0.1588, 0.07619, 0.1815, 0.09015, 0.08367, 0.1252, 0.07375, 0.1347, 0.1285, 0.0997, 0.1266, 0.1795, 0.2617, 0.1233, 0.2416, 0.1348, 0.1946, 0.1894, 0.2086, 0.1347, 0.1285, 0.1423, 0.1582, 0.1099, 0.1595, 0.1084, 0.1556, 0.0997, 0.1266, 0.1347, 0.1285, 0.1084, 0.1556, 0.1043, 0.1538, 0.06928, 0.2679, 0.08469, 0.2301, 0.1233, 0.2416, 0.1107, 0.2831, 0.09015, 0.08367, 0.07811, 0.04712, 0.1165, 0.03556, 0.1252, 0.07375, 0.04887, 0.1108, 0.03749, 0.06485, 0.07811, 0.04712, 0.09015, 0.08367, 0.03059, 0.2494, 0.04659, 0.1995, 0.08469, 0.2301, 0.06928, 0.2679, 0.0993, 0.1927, 0.07619, 0.1815, 0.09936, 0.1647, 0.1046, 0.1662, 0.1348, 0.1946, 0.0993, 0.1927, 0.1046, 0.1662, 0.109, 0.1638, 0.04887, 0.1108, 0.09015, 0.08367, 0.0997, 0.1266, 0.07505, 0.1384, 0.1233, 0.2416, 0.08469, 0.2301, 0.0993, 0.1927, 0.1348, 0.1946, 0.4692, 0.7081, 0.4975, 0.7128, 0.5102, 0.7625, 0.4692, 0.7769, 0.4871, 0.6542, 0.5208, 0.6786, 0.4975, 0.7128, 0.4692, 0.7081, 0.5294, 0.7202, 0.5309, 0.7178, 0.5319, 0.7196, 0.5311, 0.7206, 0.5351, 0.7217, 0.5333, 0.7243, 0.5324, 0.7225, 0.5332, 0.7214, 0.5102, 0.7625, 0.4975, 0.7128, 0.5294, 0.7202, 0.5299, 0.7238, 0.5629, 0.7272, 0.5553, 0.7471, 0.5333, 0.7243, 0.5351, 0.7217, 0.5545, 0.6909, 0.5629, 0.7272, 0.5351, 0.7217, 0.5343, 0.7179, 0.5553, 0.7471, 0.5102, 0.7625, 0.5299, 0.7238, 0.5333, 0.7243, 0.1873, 0.9256, 0.1185, 0.9646, 0.1242, 0.8963, 0.1258, 0.8904, 0.05635, 0.9234, 0.06058, 0.8544, 0.1145, 0.8939, 0.1184, 0.8977, 0.5333, 0.7243, 0.5299, 0.7238, 0.5311, 0.7222, 0.5324, 0.7225, 0.5343, 0.7179, 0.5351, 0.7217, 0.5332, 0.7214, 0.533, 0.7199, 0.5309, 0.7178, 0.5343, 0.7179, 0.533, 0.7199, 0.5319, 0.7196, 0.5299, 0.7238, 0.5294, 0.7202, 0.5311, 0.7206, 0.5311, 0.7222, 0.1168, 0.8892, 0.1213, 0.888, 0.1207, 0.8914, 0.119, 0.8917, 0.1242, 0.8963, 0.1184, 0.8977, 0.1184, 0.8936, 0.1205, 0.8933, 0.1873, 0.8643, 0.1873, 0.9256, 0.1258, 0.8904, 0.1213, 0.888, 0.06058, 0.8544, 0.1393, 0.8239, 0.1168, 0.8892, 0.1145, 0.8939, 0.1185, 0.9646, 0.05635, 0.9234, 0.1184, 0.8977, 0.1242, 0.8963, 0.1393, 0.8239, 0.1873, 0.8643, 0.1213, 0.888, 0.1168, 0.8892, 0.1173, 0.8929, 0.119, 0.8917, 0.1205, 0.8933, 0.1184, 0.8936, 0.119, 0.8917, 0.1207, 0.8914, 0.1214, 0.892, 0.1205, 0.8933, 0.1173, 0.8929, 0.1184, 0.8936, 0.1166, 0.8931, 0.1147, 0.8925, 0.1258, 0.8904, 0.1242, 0.8963, 0.1205, 0.8933, 0.1214, 0.892, 0.1213, 0.888, 0.1258, 0.8904, 0.1214, 0.892, 0.1207, 0.8914, 0.1145, 0.8939, 0.1168, 0.8892, 0.119, 0.8917, 0.1173, 0.8929, 0.1169, 0.8937, 0.1161, 0.8934, 0.1147, 0.8925, 0.1166, 0.8931, 0.1184, 0.8936, 0.1184, 0.8977, 0.1169, 0.8937, 0.1166, 0.8931, 0.1184, 0.8977, 0.1145, 0.8939, 0.1161, 0.8934, 0.1169, 0.8937, 0.1145, 0.8939, 0.1173, 0.8929, 0.1147, 0.8925, 0.1161, 0.8934, 0.2074, 0.2699, 0.1795, 0.2617, 0.1894, 0.2086, 0.2171, 0.2115, 0.1252, 0.07375, 0.1763, 0.06023, 0.1874, 0.1212, 0.1347, 0.1285, 0.1348, 0.1946, 0.1423, 0.1582, 0.1904, 0.1565, 0.1894, 0.2086, 0.1423, 0.1582, 0.1347, 0.1285, 0.1874, 0.1212, 0.1904, 0.1565, 0.1107, 0.2831, 0.1233, 0.2416, 0.1795, 0.2617, 0.1708, 0.2996, 0.1252, 0.07375, 0.1165, 0.03556, 0.1714, 0.02462, 0.1763, 0.06023, 0.07053, 0.1588, 0.07505, 0.1384, 0.09903, 0.1551, 0.098, 0.1599, 0.07505, 0.1384, 0.0997, 0.1266, 0.1043, 0.1538, 0.09903, 0.1551, 0.07619, 0.1815, 0.07053, 0.1588, 0.098, 0.1599, 0.09936, 0.1647, 0.1423, 0.1582, 0.1348, 0.1946, 0.109, 0.1638, 0.1099, 0.1595, 0.1043, 0.1538, 0.1084, 0.1556, 0.1056, 0.1585, 0.1042, 0.1579, 0.109, 0.1638, 0.1046, 0.1662, 0.1042, 0.1616, 0.1057, 0.161, 0.098, 0.1599, 0.09903, 0.1551, 0.1032, 0.1582, 0.1025, 0.1598, 0.1099, 0.1595, 0.109, 0.1638, 0.1057, 0.161, 0.1062, 0.1598, 0.1046, 0.1662, 0.09936, 0.1647, 0.1032, 0.1614, 0.1042, 0.1616, 0.09903, 0.1551, 0.1043, 0.1538, 0.1042, 0.1579, 0.1032, 0.1582, 0.1084, 0.1556, 0.1099, 0.1595, 0.1062, 0.1598, 0.1056, 0.1585, 0.09936, 0.1647, 0.098, 0.1599, 0.1025, 0.1598, 0.1032, 0.1614, 0.1056, 0.1585, 0.1062, 0.1598, 0.1046, 0.1598, 0.1046, 0.1598, 0.1025, 0.1598, 0.1032, 0.1582, 0.1045, 0.1598, 0.1046, 0.1598, 0.1042, 0.1616, 0.1032, 0.1614, 0.1046, 0.1598, 0.1046, 0.1598, 0.1057, 0.161, 0.1042, 0.1616, 0.1046, 0.1598, 0.1046, 0.1598, 0.1062, 0.1598, 0.1057, 0.161, 0.1046, 0.1598, 0.1046, 0.1598, 0.1032, 0.1614, 0.1025, 0.1598, 0.1046, 0.1598, 0.1046, 0.1598, 0.1042, 0.1579, 0.1056, 0.1585, 0.1046, 0.1598, 0.1045, 0.1598, 0.1032, 0.1582, 0.1042, 0.1579, 0.1045, 0.1598, 0.1045, 0.1598, 0.1045, 0.1598, 0.1046, 0.1598, 0.1046, 0.1598, 0.1046, 0.1598, 0.1045, 0.1598, 0.1045, 0.1598, 0.1046, 0.1598, 0.1046, 0.1598, 0.1046, 0.1598, 0.1046, 0.1598, 0.1046, 0.1598, 0.1046, 0.1598, 0.1046, 0.1598, 0.1045, 0.1598, 0.1046, 0.1598, 0.1046, 0.1598, 0.1046, 0.1598, 0.1046, 0.1598, 0.1046, 0.1598, 0.1046, 0.1598, 0.1046, 0.1598, 0.1046, 0.1598, 0.1046, 0.1598, 0.1046, 0.1598, 0.1046, 0.1598, 0.1046, 0.1598, 0.1046, 0.1598, 0.1046, 0.1598, 0.1046, 0.1598, 0.1046, 0.1598, 0.1046, 0.1598, 0.1046, 0.1598, 0.6855, 0.9108, 0.6609, 0.9168, 0.7219, 0.9077, 0.7249, 0.8946, 0.7122, 0.9096, 0.6855, 0.9108, 0.7249, 0.8946, 0.7302, 0.8982, 0.6294, 0.8963, 0.6746, 0.8713, 0.7207, 0.8955, 0.7159, 0.9056, 0.7254, 0.89, 0.7081, 0.8735, 0.7148, 0.8839, 0.7248, 0.8903, 0.7224, 0.8842, 0.7224, 0.8957, 0.7209, 0.8896, 0.719, 0.8872, 0.7224, 0.8957, 0.7122, 0.9096, 0.7302, 0.8982, 0.7297, 0.8991, 0.6746, 0.8713, 0.7081, 0.8735, 0.7254, 0.89, 0.7207, 0.8955, 0.6609, 0.9168, 0.6294, 0.8963, 0.7159, 0.9056, 0.7219, 0.9077, 0.7219, 0.9077, 0.7159, 0.9056, 0.7985, 0.9051, 0.7999, 0.8976, 0.8033, 0.8909, 0.8059, 0.9019, 0.8742, 0.9002, 0.8516, 0.8968, 0.7249, 0.8946, 0.7219, 0.9077, 0.7999, 0.8976, 0.8005, 0.8933, 0.7302, 0.8982, 0.7249, 0.8946, 0.8005, 0.8933, 0.802, 0.8988, 0.7159, 0.9056, 0.7207, 0.8955, 0.8003, 0.8987, 0.7985, 0.9051, 0.7285, 0.8916, 0.7297, 0.8991, 0.8054, 0.9065, 0.8059, 0.9019, 0.7254, 0.89, 0.7285, 0.8916, 0.8059, 0.9019, 0.8033, 0.8909, 0.7297, 0.8991, 0.7302, 0.8982, 0.802, 0.8988, 0.8054, 0.9065, 0.7207, 0.8955, 0.7254, 0.89, 0.8033, 0.8909, 0.8003, 0.8987, 0.719, 0.8872, 0.7209, 0.8896, 0.7208, 0.8894, 0.7204, 0.8883, 0.7262, 0.8931, 0.7261, 0.8914, 0.7236, 0.8897, 0.7235, 0.8906, 0.7081, 0.8735, 0.7224, 0.8842, 0.719, 0.8872, 0.7148, 0.8839, 0.7297, 0.8991, 0.7285, 0.8916, 0.7261, 0.8914, 0.7262, 0.8931, 0.7285, 0.8916, 0.7254, 0.89, 0.7248, 0.8903, 0.7261, 0.8914, 0.7224, 0.8957, 0.7297, 0.8991, 0.7262, 0.8931, 0.7209, 0.8896, 0.7204, 0.8883, 0.7208, 0.8894, 0.7235, 0.8906, 0.7236, 0.8897, 0.7199, 0.887, 0.7204, 0.8883, 0.7236, 0.8897, 0.724, 0.8886, 0.7209, 0.8896, 0.7262, 0.8931, 0.7235, 0.8906, 0.7208, 0.8894, 0.7261, 0.8914, 0.7248, 0.8903, 0.724, 0.8886, 0.7236, 0.8897, 0.7148, 0.8839, 0.719, 0.8872, 0.7204, 0.8883, 0.7199, 0.887, 0.7248, 0.8903, 0.7148, 0.8839, 0.7199, 0.887, 0.724, 0.8886, 0.8742, 0.9002, 0.8407, 0.8965, 0.83, 0.8971, 0.8237, 0.8963, 0.8227, 0.894, 0.8245, 0.8978, 0.8326, 0.8966, 0.8516, 0.8968, 0.8054, 0.9065, 0.802, 0.8988, 0.83, 0.8971, 0.8407, 0.8965, 0.8003, 0.8987, 0.8033, 0.8909, 0.8516, 0.8968, 0.8326, 0.8966, 0.7999, 0.8976, 0.7985, 0.9051, 0.8245, 0.8978, 0.8227, 0.894, 0.8005, 0.8933, 0.7999, 0.8976, 0.8227, 0.894, 0.8237, 0.8963, 0.802, 0.8988, 0.8005, 0.8933, 0.8237, 0.8963, 0.83, 0.8971, 0.7985, 0.9051, 0.8003, 0.8987, 0.8326, 0.8966, 0.8245, 0.8978, 0.8059, 0.9019, 0.8054, 0.9065, 0.8407, 0.8965, 0.8742, 0.9002, 0.5208, 0.6786, 0.5321, 0.6465, 0.5823, 0.6759, 0.5545, 0.6909, 0.1763, 0.06023, 0.2046, 0.05541, 0.2145, 0.1183, 0.1874, 0.1212, 0.1894, 0.2086, 0.1904, 0.1565, 0.2171, 0.1555, 0.2171, 0.2115, 0.1904, 0.1565, 0.1874, 0.1212, 0.2145, 0.1183, 0.2171, 0.1555, 0.1708, 0.2996, 0.1795, 0.2617, 0.2074, 0.2699, 0.1996, 0.3059, 0.1763, 0.06023, 0.1714, 0.02462, 0.1997, 0.02085, 0.2046, 0.05541, 0.4005, 0.0631, 0.3583, 0.03487, 0.3601, 0.02878, 0.4039, 0.05356, 0.487, 0.1131, 0.4461, 0.09271, 0.4502, 0.08262, 0.4883, 0.09852, 0.5294, 0.1178, 0.487, 0.1131, 0.4883, 0.09852, 0.5335, 0.1018, 0.4461, 0.09271, 0.4005, 0.0631, 0.4039, 0.05356, 0.4502, 0.08262])
me_cube_001.materials.append(mat_hero)
me_cube_001.use_remesh_preserve_volume = False
me_cube_001.use_remesh_preserve_attributes = False
me_cube_001.use_mirror_vertex_groups = False
me_cube_001.update()

# ---- objects
ob_cube_005 = bpy.data.objects.new('Cube.005', me_cube_006)
ob_cube_004 = bpy.data.objects.new('Cube.004', me_cube_005)
ob_cube_003 = bpy.data.objects.new('Cube.003', me_cube_004)
ob_cube_002 = bpy.data.objects.new('Cube.002', me_cube_003)
ob_cube_001 = bpy.data.objects.new('Cube.001', me_cube_002)
ob_cube = bpy.data.objects.new('Cube', me_cube_001)
ob_lamp = bpy.data.objects.new('Lamp', light_lamp)
ob_camera = bpy.data.objects.new('Camera', cam_camera)

# ---- transforms, parenting, visibility, modifiers, constraints
ob_cube_005.location = (-0.06017, 0.0, 2.012)
ob_cube_005.scale = (0.4236, 0.4236, 0.4236)
ob_cube_005.lineart.crease_threshold = 0.0
_m = ob_cube_005.modifiers.new('Mirror', 'MIRROR')
_m.use_clip = True
_m = ob_cube_005.modifiers.new('Subsurf', 'SUBSURF')
_m.uv_smooth = 'PRESERVE_CORNERS'
_m.quality = 2
_m.show_only_control_edges = False
ob_cube_004.location = (-0.06017, 0.0, 1.939)
ob_cube_004.scale = (0.4236, 0.4236, 0.4236)
ob_cube_004.lineart.crease_threshold = 0.0
_m = ob_cube_004.modifiers.new('Mirror', 'MIRROR')
_m.use_clip = True
_m = ob_cube_004.modifiers.new('Subsurf', 'SUBSURF')
_m.uv_smooth = 'PRESERVE_CORNERS'
_m.quality = 2
_m.show_only_control_edges = False
_m = ob_cube_004.modifiers.new('Solidify', 'SOLIDIFY')
_m.nonmanifold_thickness_mode = 'FIXED'
_m.nonmanifold_merge_threshold = 0.0003
ob_cube_003.location = (-0.06017, 0.0, 2.012)
ob_cube_003.scale = (0.4236, 0.4236, 0.4236)
ob_cube_003.lineart.crease_threshold = 0.0
_m = ob_cube_003.modifiers.new('Mirror', 'MIRROR')
_m.use_clip = True
_m = ob_cube_003.modifiers.new('Subsurf', 'SUBSURF')
_m.uv_smooth = 'PRESERVE_CORNERS'
_m.quality = 2
_m.show_only_control_edges = False
_m = ob_cube_003.modifiers.new('Solidify', 'SOLIDIFY')
_m.thickness = 0.088
_m.nonmanifold_thickness_mode = 'FIXED'
_m.nonmanifold_merge_threshold = 0.0003
ob_cube_002.location = (-0.06017, 0.0, 2.012)
ob_cube_002.scale = (0.4236, 0.4236, 0.4236)
ob_cube_002.lineart.crease_threshold = 0.0
_m = ob_cube_002.modifiers.new('Mirror', 'MIRROR')
_m.use_clip = True
_m = ob_cube_002.modifiers.new('Subsurf', 'SUBSURF')
_m.uv_smooth = 'PRESERVE_CORNERS'
_m.quality = 2
_m.show_only_control_edges = False
_m = ob_cube_002.modifiers.new('Solidify', 'SOLIDIFY')
_m.thickness = 0.092
_m.nonmanifold_thickness_mode = 'FIXED'
_m.nonmanifold_merge_threshold = 0.0003
ob_cube_001.location = (-0.06017, 0.0, 2.012)
ob_cube_001.scale = (0.4236, 0.4236, 0.4236)
ob_cube_001.lineart.crease_threshold = 0.0
_m = ob_cube_001.modifiers.new('Mirror', 'MIRROR')
_m.use_clip = True
_m = ob_cube_001.modifiers.new('Subsurf', 'SUBSURF')
_m.uv_smooth = 'PRESERVE_CORNERS'
_m.quality = 2
_m.show_only_control_edges = False
ob_cube.location = (-0.06017, 0.0, 2.012)
ob_cube.scale = (0.4236, 0.4236, 0.4236)
ob_cube.lineart.crease_threshold = 0.0
_m = ob_cube.modifiers.new('Mirror', 'MIRROR')
_m.use_clip = True
_m = ob_cube.modifiers.new('Subsurf', 'SUBSURF')
_m.uv_smooth = 'PRESERVE_CORNERS'
_m.quality = 2
_m.show_only_control_edges = False
ob_lamp.location = (4.076, 1.005, 5.904)
ob_lamp.rotation_euler = (0.6503, 0.05522, 1.866)
ob_lamp.lock_rotations_4d = False
ob_lamp.empty_display_type = 'ARROWS'
ob_lamp.color = (0.0, 0.0, 0.0, 0.0)
ob_lamp.lineart.crease_threshold = 0.0
ob_camera.location = (7.481, -6.508, 5.344)
ob_camera.rotation_euler = (1.109, 0.0, 0.8149)
ob_camera.lock_rotations_4d = False
ob_camera.empty_display_type = 'ARROWS'
ob_camera.color = (0.0, 0.0, 0.0, 0.0)
ob_camera.display_type = 'WIRE'
ob_camera.lineart.crease_threshold = 0.0

# ---- collection membership
col_collection_1.objects.link(ob_cube_005)
col_collection_1.objects.link(ob_cube_004)
col_collection_1.objects.link(ob_cube_003)
col_collection_1.objects.link(ob_cube_002)
col_collection_1.objects.link(ob_cube_001)
col_collection_1.objects.link(ob_cube)
col_collection_1.objects.link(ob_lamp)
col_collection_1.objects.link(ob_camera)

# ---- scene / render settings (as saved in the file)
scene.camera = ob_camera
scene.frame_start = 1; scene.frame_end = 250; scene.frame_set(1)
scene.render.engine = 'BLENDER_EEVEE_NEXT'
scene.render.resolution_percentage = 50
scene.render.dither_intensity = 0.0
scene.cycles.use_denoising = False
scene.cycles.samples = 128
scene.cycles.sampling_pattern = 'TABULATED_SOBOL'
scene.cycles.use_adaptive_sampling = False
scene.cycles.use_light_tree = False
scene.cycles.blur_glossy = 0.0
scene.cycles.sample_clamp_indirect = 0.0
scene.view_settings.view_transform = 'Standard'
bpy.context.view_layer.update()
